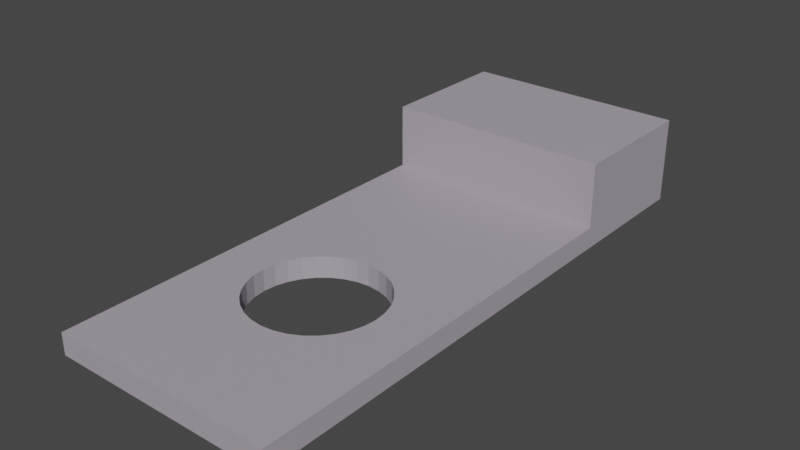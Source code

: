 # Source: psu.panel.potentiometersupport.blend  (saved by Blender 3.6.11; exported with 4.5.12 LTS)
import bpy
from mathutils import Matrix  # noqa: F401  (used for matrix-valued properties, if any)

bpy.ops.wm.read_factory_settings(use_empty=True)
scene = bpy.context.scene
scene.name = 'Scene'

# ---- collections
col_psu = bpy.data.collections.new('psu'); scene.collection.children.link(col_psu)
col_psu_panel = bpy.data.collections.new('psu.panel'); col_psu.children.link(col_psu_panel)

# ---- materials (node trees are filled in below, after node groups)
mat_3dprinted_gray = bpy.data.materials.new('3DPrinted.Gray')
mat_3dprinted_gray.use_transparent_shadow = False

# ---- material node trees
mat_3dprinted_gray.use_nodes = True; mat_3dprinted_gray.node_tree.nodes.clear()
_N = mat_3dprinted_gray.node_tree.nodes; _L = mat_3dprinted_gray.node_tree.links
n0 = _N.new('ShaderNodeBsdfPrincipled'); n0.name = 'Principled BSDF'; n0.location = (10, 300)
n0.distribution = 'GGX'
n0.subsurface_method = 'RANDOM_WALK_SKIN'
n0.inputs[0].default_value = (0.4179, 0.3717, 0.4292, 1.0)
n0.inputs[3].default_value = 1.45
n0.inputs[13].default_value = 0.2772
n0.inputs[27].default_value = (0.0, 0.0, 0.0, 1.0)
n0.inputs[28].default_value = 1.0
n1 = _N.new('ShaderNodeOutputMaterial'); n1.name = 'Material Output'; n1.location = (300, 300)
_L.new(n0.outputs[0], n1.inputs[0])
n1.is_active_output = True

# ---- world
world_world = bpy.data.worlds.new('World'); scene.world = world_world
world_world.use_nodes = True; world_world.node_tree.nodes.clear()
_N = world_world.node_tree.nodes; _L = world_world.node_tree.links
n0 = _N.new('ShaderNodeOutputWorld'); n0.name = 'World Output'; n0.location = (300, 300)
n1 = _N.new('ShaderNodeBackground'); n1.name = 'Background'; n1.location = (10, 300)
n1.inputs[0].default_value = (0.05088, 0.05088, 0.05088, 1.0)
_L.new(n1.outputs[0], n0.inputs[0])
n0.is_active_output = True
world_world.color = (0.05088, 0.05088, 0.05088)
world_world.use_sun_shadow = False
world_world.sun_shadow_jitter_overblur = 0.0

# ---- meshes
me_cube_069 = bpy.data.meshes.new('Cube.069')
me_cube_069.from_pydata([(1.645e-06, 2.0, -11.2), (6.914e-07, 2.0, -1.419e-06), (1.645e-06, 6.0, -11.2), (6.914e-07, 6.0, -4.649e-07), (1.645e-06, 8.0, -11.2), (6.914e-07, 8.0, -4.649e-07), (1.645e-06, 2.0, -13.0), (1.645e-06, 6.0, -13.0), (1.645e-06, 8.0, -13.0), (-5.3, 2.0, -11.2), (-5.3, 2.0, -1.419e-06), (-21.0, 2.0, -11.2), (-5.3, 6.0, -1.419e-06), (-5.3, 8.0, -11.2), (-5.3, 8.0, -1.419e-06), (-5.3, 6.0, -13.0), (-5.3, 8.0, -13.0), (-15.7, 2.0, -11.2), (-15.7, 2.0, -2.372e-06), (-5.3, 6.0, -11.2), (-15.7, 6.0, -1.419e-06), (-15.7, 8.0, -11.2), (-15.7, 8.0, -1.419e-06), (-15.7, 6.0, -13.0), (-15.7, 8.0, -13.0), (-21.0, 2.0, -3.326e-06), (-21.0, 6.0, -11.2), (-21.0, 6.0, -2.372e-06), (-21.0, 8.0, -11.2), (-21.0, 8.0, -2.372e-06), (-21.0, 2.0, -13.0), (-21.0, 6.0, -13.0), (-21.0, 8.0, -13.0), (-15.7, 6.0, -11.2), (6.413e-06, 2.0, -52.0), (-21.0, 2.0, -13.0), (-2.0, 2.0, -52.0), (-15.7, 2.0, -13.0), (-19.0, 2.0, -52.0), (-5.3, 2.0, -13.0), (-21.0, 2.0, -52.0), (6.914e-07, 2.0, -13.0), (1.645e-06, 4.768e-07, -11.2), (6.914e-07, -1.907e-06, -1.419e-06), (1.645e-06, 4.768e-07, -13.0), (-5.3, 4.768e-07, -11.2), (-5.3, -1.907e-06, -2.372e-06), (-21.0, 4.768e-07, -11.2), (-5.3, 4.768e-07, -13.0), (-15.7, 4.768e-07, -11.2), (-15.7, -1.907e-06, -3.326e-06), (-15.7, 4.768e-07, -13.0), (-21.0, -1.907e-06, -3.326e-06), (-21.0, 4.768e-07, -13.0), (6.413e-06, 9.775e-06, -52.0), (-2.0, 9.775e-06, -52.0), (-19.0, 9.775e-06, -52.0), (-21.0, 9.775e-06, -52.0), (-14.78, 2.0, -40.3), (-12.93, 2.0, -41.56), (-12.84, 2.0, -41.6), (-11.71, 2.0, -41.94), (-13.87, 2.0, -41.05), (-10.54, 2.0, -42.06), (-8.245, 2.0, -30.52), (-9.371, 2.0, -41.94), (-9.371, 2.0, -30.18), (-10.54, 2.0, -30.06), (-7.297, 2.0, -41.1), (-7.208, 2.0, -41.05), (-5.553, 2.0, -32.73), (-6.299, 2.0, -40.3), (-6.299, 2.0, -31.82), (-4.998, 2.0, -38.36), (-4.998, 2.0, -33.76), (-4.541, 2.0, -36.06), (-4.657, 2.0, -37.23), (-4.657, 2.0, -34.89), (-5.553, 2.0, -39.39), (-7.208, 2.0, -31.07), (-8.245, 2.0, -41.6), (-16.54, 2.0, -36.06), (-16.43, 2.0, -37.23), (-16.43, 2.0, -34.89), (-16.08, 2.0, -33.76), (-16.08, 2.0, -38.36), (-14.78, 2.0, -31.82), (-12.84, 2.0, -30.52), (-11.71, 2.0, -30.18), (-13.87, 2.0, -31.07), (-15.53, 2.0, -39.39), (-15.53, 2.0, -32.73), (-8.245, 4.768e-06, -30.52), (-9.371, 4.53e-06, -30.18), (-6.299, 5.007e-06, -31.82), (-7.208, 4.768e-06, -31.07), (-5.553, 5.245e-06, -32.73), (-4.998, 5.484e-06, -33.76), (-4.541, 5.96e-06, -36.06), (-4.657, 6.199e-06, -37.23), (-4.657, 5.722e-06, -34.89), (-4.998, 6.437e-06, -38.36), (-5.553, 6.676e-06, -39.39), (-16.43, 6.199e-06, -37.23), (-16.54, 5.96e-06, -36.06), (-16.08, 5.484e-06, -33.76), (-16.08, 6.437e-06, -38.36), (-16.43, 5.722e-06, -34.89), (-15.53, 6.676e-06, -39.39), (-15.53, 5.245e-06, -32.73), (-14.78, 6.914e-06, -40.3), (-14.78, 5.007e-06, -31.82), (-13.87, 4.768e-06, -31.07), (-13.87, 7.153e-06, -41.05), (-12.99, 7.391e-06, -41.52), (-12.84, 7.391e-06, -41.6), (-12.84, 4.768e-06, -30.52), (-11.71, 7.391e-06, -41.94), (-11.71, 4.53e-06, -30.18), (-9.371, 7.391e-06, -41.94), (-7.356, 7.153e-06, -41.13), (-7.208, 7.153e-06, -41.05), (-6.299, 6.914e-06, -40.3), (-8.245, 7.391e-06, -41.6), (-10.54, 7.391e-06, -42.06), (-10.54, 4.53e-06, -30.06)], [], [(2, 3, 1, 0), (3, 2, 4, 5), (2, 0, 6, 7), (4, 2, 7, 8), (13, 21, 22, 14), (16, 24, 21, 13), (20, 33, 19, 12), (4, 13, 14, 5), (3, 12, 10, 1), (5, 14, 12, 3), (34, 54, 55, 36), (7, 15, 16, 8), (9, 45, 46, 10), (8, 16, 13, 4), (23, 37, 35, 31), (40, 35, 37, 38), (24, 32, 28, 21), (38, 56, 57, 40), (23, 31, 32, 24), (12, 19, 9, 10), (14, 22, 20, 12), (0, 42, 44, 6), (15, 23, 24, 16), (26, 11, 25, 27), (27, 29, 28, 26), (26, 31, 30, 11), (28, 32, 31, 26), (21, 28, 29, 22), (20, 27, 25, 18), (22, 29, 27, 20), (11, 47, 52, 25), (20, 18, 17, 33), (33, 17, 9, 19), (15, 7, 41, 39), (69, 71, 78, 73, 76, 75, 77, 74, 70, 72, 79, 64, 66, 67, 88, 87, 89, 86, 91, 84, 83, 81, 82, 85, 90, 58, 62, 59, 38, 37, 39, 36, 68), (60, 61, 63, 65, 80, 68, 36, 38, 59), (37, 23, 15, 39), (36, 39, 41, 34), (36, 55, 56, 38), (18, 50, 49, 17), (17, 49, 45, 9), (42, 45, 48, 44), (43, 46, 45, 42), (50, 52, 47, 49), (45, 49, 51, 48), (49, 47, 53, 51), (113, 110, 108, 106, 103, 104, 107, 105, 109, 111, 112, 116, 118, 125, 93, 92, 95, 94, 96, 97, 100, 98, 99, 101, 102, 122, 121, 120, 55, 48, 51, 56, 114), (55, 120, 123, 119, 124, 117, 115, 114, 56), (53, 57, 56, 51), (48, 55, 54, 44), (10, 46, 43, 1), (40, 57, 53, 30), (25, 52, 50, 18), (1, 43, 42, 0), (30, 53, 47, 11), (6, 44, 54, 34), (63, 61, 117, 124), (63, 124, 119, 65), (80, 65, 119, 123), (68, 80, 123, 120, 121, 69), (71, 69, 121, 122), (71, 122, 102, 78), (78, 102, 101, 73), (73, 101, 99, 76), (99, 98, 75, 76), (100, 77, 75, 98), (77, 100, 97, 74), (74, 97, 96, 70), (70, 96, 94, 72), (95, 79, 72, 94), (79, 95, 92, 64), (66, 64, 92, 93), (67, 66, 93, 125), (118, 88, 67, 125), (118, 116, 87, 88), (112, 89, 87, 116), (89, 112, 111, 86), (86, 111, 109, 91), (91, 109, 105, 84), (83, 84, 105, 107), (107, 104, 81, 83), (81, 104, 103, 82), (85, 82, 103, 106), (108, 90, 85, 106), (58, 90, 108, 110), (62, 58, 110, 113), (114, 115, 60, 59, 62, 113), (61, 60, 115, 117)])
_uv = me_cube_069.uv_layers.new(name='UVMap')
_uv.uv.foreach_set('vector', [0.375, 0.5, 0.625, 0.5, 0.625, 0.75, 0.375, 0.75, 0.625, 0.5, 0.375, 0.5, 0.375, 0.5, 0.625, 0.5, 0.375, 0.5, 0.375, 0.75, 0.375, 0.75, 0.375, 0.5, 0.375, 0.5, 0.375, 0.5, 0.375, 0.5, 0.375, 0.5, 0.375, 0.5, 0.375, 0.5, 0.625, 0.5, 0.625, 0.5, 0.375, 0.5, 0.375, 0.5, 0.375, 0.5, 0.375, 0.5, 0.625, 0.5, 0.625, 0.5, 0.625, 0.5, 0.625, 0.5, 0.375, 0.5, 0.375, 0.5, 0.625, 0.5, 0.625, 0.5, 0.625, 0.5, 0.625, 0.5, 0.625, 0.75, 0.625, 0.75, 0.625, 0.5, 0.625, 0.5, 0.625, 0.5, 0.625, 0.5, 0.375, 0.75, 0.375, 0.75, 0.375, 0.75, 0.375, 0.75, 0.375, 0.5, 0.375, 0.5, 0.375, 0.5, 0.375, 0.5, 0.375, 0.75, 0.375, 0.75, 0.625, 0.75, 0.625, 0.75, 0.375, 0.5, 0.375, 0.5, 0.375, 0.5, 0.375, 0.5, 0.375, 0.5, 0.375, 0.75, 0.375, 0.75, 0.375, 0.5, 0.375, 0.75, 0.375, 0.75, 0.375, 0.75, 0.375, 0.75, 0.375, 0.5, 0.375, 0.5, 0.375, 0.5, 0.375, 0.5, 0.375, 0.75, 0.375, 0.75, 0.375, 0.75, 0.375, 0.75, 0.375, 0.5, 0.375, 0.5, 0.375, 0.5, 0.375, 0.5, 0.625, 0.5, 0.625, 0.5, 0.375, 0.75, 0.625, 0.75, 0.625, 0.5, 0.625, 0.5, 0.625, 0.5, 0.625, 0.5, 0.375, 0.75, 0.375, 0.75, 0.375, 0.75, 0.375, 0.75, 0.375, 0.5, 0.375, 0.5, 0.375, 0.5, 0.375, 0.5, 0.375, 0.5, 0.375, 0.75, 0.625, 0.75, 0.625, 0.5, 0.625, 0.5, 0.625, 0.5, 0.375, 0.5, 0.375, 0.5, 0.375, 0.5, 0.375, 0.5, 0.375, 0.75, 0.375, 0.75, 0.375, 0.5, 0.375, 0.5, 0.375, 0.5, 0.375, 0.5, 0.375, 0.5, 0.375, 0.5, 0.625, 0.5, 0.625, 0.5, 0.625, 0.5, 0.625, 0.5, 0.625, 0.75, 0.625, 0.75, 0.625, 0.5, 0.625, 0.5, 0.625, 0.5, 0.625, 0.5, 0.375, 0.75, 0.375, 0.75, 0.625, 0.75, 0.625, 0.75, 0.625, 0.5, 0.625, 0.75, 0.375, 0.75, 0.625, 0.5, 0.625, 0.5, 0.375, 0.75, 0.375, 0.75, 0.625, 0.5, 0.375, 0.5, 0.375, 0.5, 0.375, 0.75, 0.375, 0.75, 0.375, 0.75, 0.375, 0.75, 0.375, 0.75, 0.375, 0.75, 0.375, 0.75, 0.375, 0.75, 0.375, 0.75, 0.375, 0.75, 0.375, 0.75, 0.375, 0.75, 0.375, 0.75, 0.375, 0.75, 0.375, 0.75, 0.375, 0.75, 0.375, 0.75, 0.375, 0.75, 0.375, 0.75, 0.375, 0.75, 0.375, 0.75, 0.375, 0.75, 0.375, 0.75, 0.375, 0.75, 0.375, 0.75, 0.375, 0.75, 0.375, 0.75, 0.375, 0.75, 0.375, 0.75, 0.375, 0.75, 0.375, 0.75, 0.375, 0.75, 0.375, 0.75, 0.375, 0.75, 0.375, 0.75, 0.375, 0.75, 0.375, 0.75, 0.375, 0.75, 0.375, 0.75, 0.375, 0.75, 0.375, 0.75, 0.375, 0.75, 0.375, 0.75, 0.375, 0.75, 0.375, 0.75, 0.375, 0.5, 0.375, 0.5, 0.375, 0.75, 0.375, 0.75, 0.375, 0.75, 0.375, 0.75, 0.375, 0.75, 0.375, 0.75, 0.375, 0.75, 0.375, 0.75, 0.375, 0.75, 0.625, 0.75, 0.625, 0.75, 0.375, 0.75, 0.375, 0.75, 0.375, 0.75, 0.375, 0.75, 0.375, 0.75, 0.375, 0.75, 0.375, 0.75, 0.375, 0.75, 0.375, 0.75, 0.375, 0.75, 0.625, 0.75, 0.625, 0.75, 0.375, 0.75, 0.375, 0.75, 0.625, 0.75, 0.625, 0.75, 0.375, 0.75, 0.375, 0.75, 0.375, 0.75, 0.375, 0.75, 0.375, 0.75, 0.375, 0.75, 0.375, 0.75, 0.375, 0.75, 0.375, 0.75, 0.375, 0.75, 0.375, 0.75, 0.375, 0.75, 0.375, 0.75, 0.375, 0.75, 0.375, 0.75, 0.375, 0.75, 0.375, 0.75, 0.375, 0.75, 0.375, 0.75, 0.375, 0.75, 0.375, 0.75, 0.375, 0.75, 0.375, 0.75, 0.375, 0.75, 0.375, 0.75, 0.375, 0.75, 0.375, 0.75, 0.375, 0.75, 0.375, 0.75, 0.375, 0.75, 0.375, 0.75, 0.375, 0.75, 0.375, 0.75, 0.375, 0.75, 0.375, 0.75, 0.375, 0.75, 0.375, 0.75, 0.375, 0.75, 0.375, 0.75, 0.375, 0.75, 0.375, 0.75, 0.375, 0.75, 0.375, 0.75, 0.375, 0.75, 0.375, 0.75, 0.375, 0.75, 0.375, 0.75, 0.375, 0.75, 0.375, 0.75, 0.375, 0.75, 0.375, 0.75, 0.375, 0.75, 0.375, 0.75, 0.375, 0.75, 0.375, 0.75, 0.375, 0.75, 0.375, 0.75, 0.375, 0.75, 0.375, 0.75, 0.375, 0.75, 0.625, 0.75, 0.625, 0.75, 0.625, 0.75, 0.625, 0.75, 0.375, 0.75, 0.375, 0.75, 0.375, 0.75, 0.375, 0.75, 0.625, 0.75, 0.625, 0.75, 0.625, 0.75, 0.625, 0.75, 0.625, 0.75, 0.625, 0.75, 0.375, 0.75, 0.375, 0.75, 0.375, 0.75, 0.375, 0.75, 0.375, 0.75, 0.375, 0.75, 0.375, 0.75, 0.375, 0.75, 0.375, 0.75, 0.375, 0.75, 0.375, 0.75, 0.375, 0.75, 0.375, 0.75, 0.375, 0.75, 0.375, 0.75, 0.375, 0.75, 0.375, 0.75, 0.375, 0.75, 0.375, 0.75, 0.375, 0.75, 0.375, 0.75, 0.375, 0.75, 0.375, 0.75, 0.375, 0.75, 0.375, 0.75, 0.375, 0.75, 0.375, 0.75, 0.375, 0.75, 0.375, 0.75, 0.375, 0.75, 0.375, 0.75, 0.375, 0.75, 0.375, 0.75, 0.375, 0.75, 0.375, 0.75, 0.375, 0.75, 0.375, 0.75, 0.375, 0.75, 0.375, 0.75, 0.375, 0.75, 0.375, 0.75, 0.375, 0.75, 0.375, 0.75, 0.375, 0.75, 0.375, 0.75, 0.375, 0.75, 0.375, 0.75, 0.375, 0.75, 0.375, 0.75, 0.375, 0.75, 0.375, 0.75, 0.375, 0.75, 0.375, 0.75, 0.375, 0.75, 0.375, 0.75, 0.375, 0.75, 0.375, 0.75, 0.375, 0.75, 0.375, 0.75, 0.375, 0.75, 0.375, 0.75, 0.375, 0.75, 0.375, 0.75, 0.375, 0.75, 0.375, 0.75, 0.375, 0.75, 0.375, 0.75, 0.375, 0.75, 0.375, 0.75, 0.375, 0.75, 0.375, 0.75, 0.375, 0.75, 0.375, 0.75, 0.375, 0.75, 0.375, 0.75, 0.375, 0.75, 0.375, 0.75, 0.375, 0.75, 0.375, 0.75, 0.375, 0.75, 0.375, 0.75, 0.375, 0.75, 0.375, 0.75, 0.375, 0.75, 0.375, 0.75, 0.375, 0.75, 0.375, 0.75, 0.375, 0.75, 0.375, 0.75, 0.375, 0.75, 0.375, 0.75, 0.375, 0.75, 0.375, 0.75, 0.375, 0.75, 0.375, 0.75, 0.375, 0.75, 0.375, 0.75, 0.375, 0.75, 0.375, 0.75, 0.375, 0.75, 0.375, 0.75, 0.375, 0.75, 0.375, 0.75, 0.375, 0.75, 0.375, 0.75, 0.375, 0.75, 0.375, 0.75, 0.375, 0.75, 0.375, 0.75, 0.375, 0.75, 0.375, 0.75, 0.375, 0.75, 0.375, 0.75, 0.375, 0.75, 0.375, 0.75, 0.375, 0.75, 0.375, 0.75, 0.375, 0.75, 0.375, 0.75, 0.375, 0.75, 0.375, 0.75, 0.375, 0.75, 0.375, 0.75, 0.375, 0.75, 0.375, 0.75, 0.375, 0.75, 0.375, 0.75, 0.375, 0.75, 0.375, 0.75, 0.375, 0.75, 0.375, 0.75, 0.375, 0.75, 0.375, 0.75, 0.375, 0.75, 0.375, 0.75, 0.375, 0.75, 0.375, 0.75, 0.375, 0.75, 0.375, 0.75, 0.375, 0.75, 0.375, 0.75, 0.375, 0.75])
me_cube_069.materials.append(mat_3dprinted_gray)
me_cube_069.update()

# ---- objects
ob_psu_panel_adjust_support = bpy.data.objects.new('psu.panel.adjust.support', me_cube_069)

# ---- transforms, parenting, visibility, modifiers, constraints
ob_psu_panel_adjust_support.location = (0.0, 0.0, 0.0)
ob_psu_panel_adjust_support.rotation_euler = (-1.571, -3.142, 1.51e-07)

# ---- collection membership
col_psu.objects.link(ob_psu_panel_adjust_support)

# ---- scene / render settings (as saved in the file)
scene.frame_start = 1; scene.frame_end = 250; scene.frame_set(19)
scene.render.engine = 'BLENDER_EEVEE_NEXT'
scene.cycles.use_denoising = False
scene.cycles.samples = 128
scene.cycles.sampling_pattern = 'TABULATED_SOBOL'
scene.cycles.use_adaptive_sampling = False
scene.cycles.use_light_tree = False
scene.view_settings.view_transform = 'Filmic'
bpy.context.view_layer.update()

# ---- added for rendering (the .blend has no active camera and no usable light): camera, sun
cam_auto = bpy.data.cameras.new('AutoCamera')
cam_auto.lens = 50.0
cam_auto.sensor_width = 36.0
cam_auto.clip_end = 1000.0
ob_auto_camera = bpy.data.objects.new('AutoCamera', cam_auto)
scene.collection.objects.link(ob_auto_camera)
ob_auto_camera.location = (62.9122, -88.8946, 45.9297)
ob_auto_camera.rotation_euler = (1.09748, -7.21219e-08, 0.694738)
scene.camera = ob_auto_camera
light_auto_sun = bpy.data.lights.new('AutoSun', 'SUN')
light_auto_sun.energy = 3.0
light_auto_sun.angle = 0.0523599
ob_auto_sun = bpy.data.objects.new('AutoSun', light_auto_sun)
scene.collection.objects.link(ob_auto_sun)
ob_auto_sun.rotation_euler = (0.872665, 0.174533, 0.523599)
bpy.context.view_layer.update()

